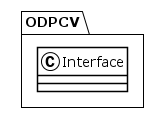

The diagram above was rendered by PlantUML. Its source (embedded in the PNG):
@startuml
!theme plain
package ODPCV {
class Interface {
}
}
@enduml